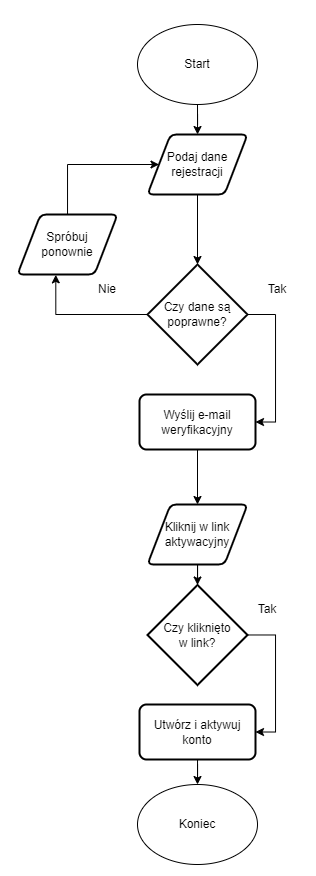

The diagram above was exported from draw.io. Its source (the exported page's mxGraphModel, read from the mxfile embedded in the PNG):
<mxGraphModel dx="989" dy="522" grid="1" gridSize="10" guides="1" tooltips="1" connect="1" arrows="1" fold="1" page="1" pageScale="1" pageWidth="827" pageHeight="1169" math="0" shadow="0">
  <root>
    <mxCell id="0" />
    <mxCell id="1" parent="0" />
    <mxCell id="A58vAhQ9ZbuBtnMTDDOk-5" style="edgeStyle=orthogonalEdgeStyle;rounded=0;orthogonalLoop=1;jettySize=auto;html=1;" edge="1" parent="1" source="A58vAhQ9ZbuBtnMTDDOk-1" target="A58vAhQ9ZbuBtnMTDDOk-2">
      <mxGeometry relative="1" as="geometry" />
    </mxCell>
    <mxCell id="A58vAhQ9ZbuBtnMTDDOk-1" value="Start" style="ellipse;whiteSpace=wrap;html=1;" vertex="1" parent="1">
      <mxGeometry x="340" y="120" width="120" height="80" as="geometry" />
    </mxCell>
    <mxCell id="A58vAhQ9ZbuBtnMTDDOk-6" style="edgeStyle=orthogonalEdgeStyle;rounded=0;orthogonalLoop=1;jettySize=auto;html=1;" edge="1" parent="1" source="A58vAhQ9ZbuBtnMTDDOk-2" target="A58vAhQ9ZbuBtnMTDDOk-3">
      <mxGeometry relative="1" as="geometry" />
    </mxCell>
    <mxCell id="A58vAhQ9ZbuBtnMTDDOk-2" value="Podaj dane rejestracji" style="shape=parallelogram;html=1;strokeWidth=2;perimeter=parallelogramPerimeter;whiteSpace=wrap;rounded=1;arcSize=12;size=0.23;" vertex="1" parent="1">
      <mxGeometry x="350" y="230" width="100" height="60" as="geometry" />
    </mxCell>
    <mxCell id="A58vAhQ9ZbuBtnMTDDOk-8" style="edgeStyle=orthogonalEdgeStyle;rounded=0;orthogonalLoop=1;jettySize=auto;html=1;entryX=0.383;entryY=1.006;entryDx=0;entryDy=0;entryPerimeter=0;" edge="1" parent="1" source="A58vAhQ9ZbuBtnMTDDOk-3" target="A58vAhQ9ZbuBtnMTDDOk-4">
      <mxGeometry relative="1" as="geometry" />
    </mxCell>
    <mxCell id="A58vAhQ9ZbuBtnMTDDOk-20" style="edgeStyle=orthogonalEdgeStyle;rounded=0;orthogonalLoop=1;jettySize=auto;html=1;entryX=1;entryY=0.5;entryDx=0;entryDy=0;" edge="1" parent="1" source="A58vAhQ9ZbuBtnMTDDOk-3" target="A58vAhQ9ZbuBtnMTDDOk-16">
      <mxGeometry relative="1" as="geometry">
        <Array as="points">
          <mxPoint x="478" y="410" />
          <mxPoint x="478" y="518" />
        </Array>
      </mxGeometry>
    </mxCell>
    <mxCell id="A58vAhQ9ZbuBtnMTDDOk-3" value="Czy dane są poprawne?" style="strokeWidth=2;html=1;shape=mxgraph.flowchart.decision;whiteSpace=wrap;" vertex="1" parent="1">
      <mxGeometry x="350" y="360" width="100" height="100" as="geometry" />
    </mxCell>
    <mxCell id="A58vAhQ9ZbuBtnMTDDOk-9" style="edgeStyle=orthogonalEdgeStyle;rounded=0;orthogonalLoop=1;jettySize=auto;html=1;entryX=0;entryY=0.5;entryDx=0;entryDy=0;" edge="1" parent="1" source="A58vAhQ9ZbuBtnMTDDOk-4" target="A58vAhQ9ZbuBtnMTDDOk-2">
      <mxGeometry relative="1" as="geometry">
        <Array as="points">
          <mxPoint x="270" y="260" />
        </Array>
      </mxGeometry>
    </mxCell>
    <mxCell id="A58vAhQ9ZbuBtnMTDDOk-4" value="Spróbuj&lt;br&gt;ponownie" style="shape=parallelogram;html=1;strokeWidth=2;perimeter=parallelogramPerimeter;whiteSpace=wrap;rounded=1;arcSize=12;size=0.23;" vertex="1" parent="1">
      <mxGeometry x="220" y="310" width="100" height="60" as="geometry" />
    </mxCell>
    <mxCell id="A58vAhQ9ZbuBtnMTDDOk-15" style="edgeStyle=orthogonalEdgeStyle;rounded=0;orthogonalLoop=1;jettySize=auto;html=1;entryX=0.5;entryY=0;entryDx=0;entryDy=0;entryPerimeter=0;" edge="1" parent="1" source="A58vAhQ9ZbuBtnMTDDOk-10" target="A58vAhQ9ZbuBtnMTDDOk-14">
      <mxGeometry relative="1" as="geometry" />
    </mxCell>
    <mxCell id="A58vAhQ9ZbuBtnMTDDOk-10" value="Kliknij w link aktywacyjny" style="shape=parallelogram;html=1;strokeWidth=2;perimeter=parallelogramPerimeter;whiteSpace=wrap;rounded=1;arcSize=12;size=0.23;" vertex="1" parent="1">
      <mxGeometry x="350" y="600" width="100" height="60" as="geometry" />
    </mxCell>
    <mxCell id="A58vAhQ9ZbuBtnMTDDOk-12" value="Nie" style="text;html=1;strokeColor=none;fillColor=none;align=center;verticalAlign=middle;whiteSpace=wrap;rounded=0;" vertex="1" parent="1">
      <mxGeometry x="280" y="370" width="60" height="30" as="geometry" />
    </mxCell>
    <mxCell id="A58vAhQ9ZbuBtnMTDDOk-13" value="Tak" style="text;html=1;strokeColor=none;fillColor=none;align=center;verticalAlign=middle;whiteSpace=wrap;rounded=0;" vertex="1" parent="1">
      <mxGeometry x="450" y="370" width="60" height="30" as="geometry" />
    </mxCell>
    <mxCell id="A58vAhQ9ZbuBtnMTDDOk-26" style="edgeStyle=orthogonalEdgeStyle;rounded=0;orthogonalLoop=1;jettySize=auto;html=1;entryX=1;entryY=0.5;entryDx=0;entryDy=0;" edge="1" parent="1" source="A58vAhQ9ZbuBtnMTDDOk-14" target="A58vAhQ9ZbuBtnMTDDOk-22">
      <mxGeometry relative="1" as="geometry">
        <Array as="points">
          <mxPoint x="478" y="730" />
          <mxPoint x="478" y="828" />
        </Array>
      </mxGeometry>
    </mxCell>
    <mxCell id="A58vAhQ9ZbuBtnMTDDOk-14" value="Czy kliknięto&lt;br&gt;w link?" style="strokeWidth=2;html=1;shape=mxgraph.flowchart.decision;whiteSpace=wrap;aspect=fixed;" vertex="1" parent="1">
      <mxGeometry x="350" y="680.5" width="100" height="100" as="geometry" />
    </mxCell>
    <mxCell id="A58vAhQ9ZbuBtnMTDDOk-19" style="edgeStyle=orthogonalEdgeStyle;rounded=0;orthogonalLoop=1;jettySize=auto;html=1;entryX=0.5;entryY=0;entryDx=0;entryDy=0;" edge="1" parent="1" source="A58vAhQ9ZbuBtnMTDDOk-16" target="A58vAhQ9ZbuBtnMTDDOk-10">
      <mxGeometry relative="1" as="geometry" />
    </mxCell>
    <mxCell id="A58vAhQ9ZbuBtnMTDDOk-16" value="Wyślij e-mail weryfikacyjny" style="rounded=1;whiteSpace=wrap;html=1;absoluteArcSize=1;arcSize=14;strokeWidth=2;" vertex="1" parent="1">
      <mxGeometry x="342" y="490" width="116" height="55" as="geometry" />
    </mxCell>
    <mxCell id="A58vAhQ9ZbuBtnMTDDOk-25" style="edgeStyle=orthogonalEdgeStyle;rounded=0;orthogonalLoop=1;jettySize=auto;html=1;entryX=0.5;entryY=0;entryDx=0;entryDy=0;" edge="1" parent="1" source="A58vAhQ9ZbuBtnMTDDOk-22" target="A58vAhQ9ZbuBtnMTDDOk-23">
      <mxGeometry relative="1" as="geometry" />
    </mxCell>
    <mxCell id="A58vAhQ9ZbuBtnMTDDOk-22" value="Utwórz i aktywuj konto" style="rounded=1;whiteSpace=wrap;html=1;absoluteArcSize=1;arcSize=14;strokeWidth=2;" vertex="1" parent="1">
      <mxGeometry x="342" y="800" width="116" height="55" as="geometry" />
    </mxCell>
    <mxCell id="A58vAhQ9ZbuBtnMTDDOk-23" value="Koniec" style="ellipse;whiteSpace=wrap;html=1;strokeWidth=1;" vertex="1" parent="1">
      <mxGeometry x="340" y="880" width="120" height="80" as="geometry" />
    </mxCell>
    <mxCell id="A58vAhQ9ZbuBtnMTDDOk-27" value="Tak" style="text;html=1;strokeColor=none;fillColor=none;align=center;verticalAlign=middle;whiteSpace=wrap;rounded=0;" vertex="1" parent="1">
      <mxGeometry x="440" y="690" width="60" height="30" as="geometry" />
    </mxCell>
    <mxCell id="A58vAhQ9ZbuBtnMTDDOk-28" value="Tak" style="text;html=1;strokeColor=none;fillColor=none;align=center;verticalAlign=middle;whiteSpace=wrap;rounded=0;" vertex="1" parent="1">
      <mxGeometry x="370" y="980" width="60" height="30" as="geometry" />
    </mxCell>
    <mxCell id="A58vAhQ9ZbuBtnMTDDOk-29" value="Tak" style="text;html=1;strokeColor=none;fillColor=none;align=center;verticalAlign=middle;whiteSpace=wrap;rounded=0;" vertex="1" parent="1">
      <mxGeometry x="510" y="545" width="60" height="30" as="geometry" />
    </mxCell>
    <mxCell id="A58vAhQ9ZbuBtnMTDDOk-30" value="Tak" style="text;html=1;strokeColor=none;fillColor=none;align=center;verticalAlign=middle;whiteSpace=wrap;rounded=0;" vertex="1" parent="1">
      <mxGeometry x="140" y="325" width="60" height="30" as="geometry" />
    </mxCell>
    <mxCell id="A58vAhQ9ZbuBtnMTDDOk-31" value="Tak" style="text;html=1;strokeColor=none;fillColor=none;align=center;verticalAlign=middle;whiteSpace=wrap;rounded=0;" vertex="1" parent="1">
      <mxGeometry x="370" y="70" width="60" height="30" as="geometry" />
    </mxCell>
  </root>
</mxGraphModel>